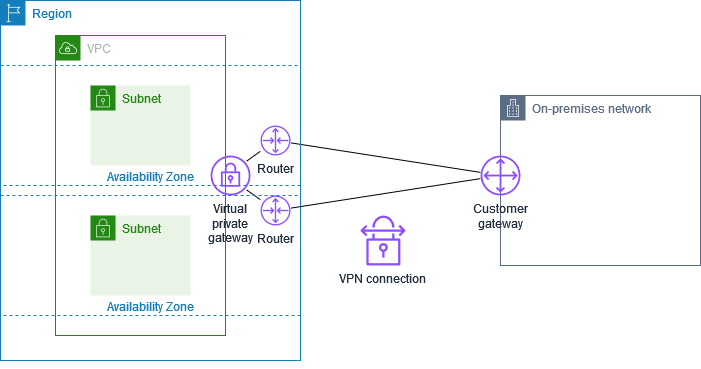

The diagram above was exported from draw.io. Its source (the exported page's mxGraphModel, read from the mxfile embedded in the PNG):
<mxGraphModel dx="1330" dy="893" grid="1" gridSize="10" guides="1" tooltips="1" connect="1" arrows="1" fold="1" page="1" pageScale="1" pageWidth="850" pageHeight="1100" math="0" shadow="0">
  <root>
    <mxCell id="0" />
    <mxCell id="1" parent="0" />
    <mxCell id="wC1Z9k6CQdEam1fXuGG4-1" value="Region" style="points=[[0,0],[0.25,0],[0.5,0],[0.75,0],[1,0],[1,0.25],[1,0.5],[1,0.75],[1,1],[0.75,1],[0.5,1],[0.25,1],[0,1],[0,0.75],[0,0.5],[0,0.25]];outlineConnect=0;gradientColor=none;html=1;whiteSpace=wrap;fontSize=12;fontStyle=0;shape=mxgraph.aws4.group;grIcon=mxgraph.aws4.group_region;strokeColor=#147EBA;fillColor=none;verticalAlign=top;align=left;spacingLeft=30;fontColor=#147EBA;dashed=0;" parent="1" vertex="1">
      <mxGeometry x="20" y="15" width="300" height="360" as="geometry" />
    </mxCell>
    <mxCell id="wC1Z9k6CQdEam1fXuGG4-23" value="" style="rounded=0;orthogonalLoop=1;jettySize=auto;html=1;endArrow=none;endFill=0;" parent="1" edge="1">
      <mxGeometry relative="1" as="geometry">
        <mxPoint x="500" y="186.8888888888889" as="targetPoint" />
        <mxPoint x="310" y="157.33333333333326" as="sourcePoint" />
      </mxGeometry>
    </mxCell>
    <mxCell id="wC1Z9k6CQdEam1fXuGG4-26" value="" style="edgeStyle=none;rounded=0;orthogonalLoop=1;jettySize=auto;html=1;endArrow=none;endFill=0;" parent="1" edge="1">
      <mxGeometry relative="1" as="geometry">
        <mxPoint x="280" y="165.71428571428578" as="sourcePoint" />
        <mxPoint x="266" y="175.71428571428578" as="targetPoint" />
      </mxGeometry>
    </mxCell>
    <mxCell id="wC1Z9k6CQdEam1fXuGG4-11" value="On-premises network" style="points=[[0,0],[0.25,0],[0.5,0],[0.75,0],[1,0],[1,0.25],[1,0.5],[1,0.75],[1,1],[0.75,1],[0.5,1],[0.25,1],[0,1],[0,0.75],[0,0.5],[0,0.25]];outlineConnect=0;gradientColor=none;html=1;whiteSpace=wrap;fontSize=12;fontStyle=0;shape=mxgraph.aws4.group;grIcon=mxgraph.aws4.group_corporate_data_center;strokeColor=#5A6C86;fillColor=none;verticalAlign=top;align=left;spacingLeft=30;fontColor=#5A6C86;dashed=0;" parent="1" vertex="1">
      <mxGeometry x="520" y="110" width="200" height="170" as="geometry" />
    </mxCell>
    <mxCell id="wC1Z9k6CQdEam1fXuGG4-13" value="VPC" style="points=[[0,0],[0.25,0],[0.5,0],[0.75,0],[1,0],[1,0.25],[1,0.5],[1,0.75],[1,1],[0.75,1],[0.5,1],[0.25,1],[0,1],[0,0.75],[0,0.5],[0,0.25]];outlineConnect=0;gradientColor=none;html=1;whiteSpace=wrap;fontSize=12;fontStyle=0;shape=mxgraph.aws4.group;grIcon=mxgraph.aws4.group_vpc;strokeColor=#248814;fillColor=none;verticalAlign=top;align=left;spacingLeft=30;fontColor=#AAB7B8;dashed=0;" parent="1" vertex="1">
      <mxGeometry x="75" y="50" width="170" height="300" as="geometry" />
    </mxCell>
    <mxCell id="wC1Z9k6CQdEam1fXuGG4-14" style="edgeStyle=orthogonalEdgeStyle;rounded=0;orthogonalLoop=1;jettySize=auto;html=1;exitX=0.5;exitY=1;exitDx=0;exitDy=0;" parent="1" source="wC1Z9k6CQdEam1fXuGG4-1" target="wC1Z9k6CQdEam1fXuGG4-1" edge="1">
      <mxGeometry relative="1" as="geometry" />
    </mxCell>
    <mxCell id="wC1Z9k6CQdEam1fXuGG4-25" value="" style="rounded=0;orthogonalLoop=1;jettySize=auto;html=1;endArrow=none;endFill=0;" parent="1" edge="1">
      <mxGeometry relative="1" as="geometry">
        <mxPoint x="500" y="193.1111111111111" as="targetPoint" />
        <mxPoint x="310" y="222.66666666666674" as="sourcePoint" />
      </mxGeometry>
    </mxCell>
    <mxCell id="wC1Z9k6CQdEam1fXuGG4-28" value="" style="edgeStyle=none;rounded=0;orthogonalLoop=1;jettySize=auto;html=1;endArrow=none;endFill=0;" parent="1" edge="1">
      <mxGeometry relative="1" as="geometry">
        <mxPoint x="266" y="204.28571428571422" as="targetPoint" />
        <mxPoint x="280" y="214.28571428571422" as="sourcePoint" />
      </mxGeometry>
    </mxCell>
    <mxCell id="wC1Z9k6CQdEam1fXuGG4-17" value="&#10;&#10;&#10;&#10;&#10;&#10;&#10;Availability Zone" style="fillColor=none;strokeColor=#147EBA;dashed=1;verticalAlign=top;fontStyle=0;fontColor=#147EBA;" parent="1" vertex="1">
      <mxGeometry x="20" y="80" width="300" height="120" as="geometry" />
    </mxCell>
    <mxCell id="wC1Z9k6CQdEam1fXuGG4-18" value="&#10;&#10;&#10;&#10;&#10;&#10;&#10;Availability Zone" style="fillColor=none;strokeColor=#147EBA;dashed=1;verticalAlign=top;fontStyle=0;fontColor=#147EBA;" parent="1" vertex="1">
      <mxGeometry x="20" y="210" width="300" height="120" as="geometry" />
    </mxCell>
    <mxCell id="wC1Z9k6CQdEam1fXuGG4-19" value="Subnet" style="points=[[0,0],[0.25,0],[0.5,0],[0.75,0],[1,0],[1,0.25],[1,0.5],[1,0.75],[1,1],[0.75,1],[0.5,1],[0.25,1],[0,1],[0,0.75],[0,0.5],[0,0.25]];outlineConnect=0;gradientColor=none;html=1;whiteSpace=wrap;fontSize=12;fontStyle=0;shape=mxgraph.aws4.group;grIcon=mxgraph.aws4.group_security_group;grStroke=0;strokeColor=#248814;fillColor=#E9F3E6;verticalAlign=top;align=left;spacingLeft=30;fontColor=#248814;dashed=0;" parent="1" vertex="1">
      <mxGeometry x="110" y="100" width="100" height="80" as="geometry" />
    </mxCell>
    <mxCell id="wC1Z9k6CQdEam1fXuGG4-21" value="Subnet" style="points=[[0,0],[0.25,0],[0.5,0],[0.75,0],[1,0],[1,0.25],[1,0.5],[1,0.75],[1,1],[0.75,1],[0.5,1],[0.25,1],[0,1],[0,0.75],[0,0.5],[0,0.25]];outlineConnect=0;gradientColor=none;html=1;whiteSpace=wrap;fontSize=12;fontStyle=0;shape=mxgraph.aws4.group;grIcon=mxgraph.aws4.group_security_group;grStroke=0;strokeColor=#248814;fillColor=#E9F3E6;verticalAlign=top;align=left;spacingLeft=30;fontColor=#248814;dashed=0;" parent="1" vertex="1">
      <mxGeometry x="110" y="230" width="100" height="80" as="geometry" />
    </mxCell>
    <mxCell id="22bg45BMkO7TulqPDXhc-1" value="Customer&lt;br&gt;gateway" style="sketch=0;outlineConnect=0;fontColor=#232F3E;gradientColor=none;fillColor=#8C4FFF;strokeColor=none;dashed=0;verticalLabelPosition=bottom;verticalAlign=top;align=center;html=1;fontSize=12;fontStyle=0;aspect=fixed;pointerEvents=1;shape=mxgraph.aws4.customer_gateway;" vertex="1" parent="1">
      <mxGeometry x="500" y="170" width="40" height="40" as="geometry" />
    </mxCell>
    <mxCell id="22bg45BMkO7TulqPDXhc-2" value="Router" style="sketch=0;outlineConnect=0;fontColor=#232F3E;gradientColor=none;fillColor=#8C4FFF;strokeColor=none;dashed=0;verticalLabelPosition=bottom;verticalAlign=top;align=center;html=1;fontSize=12;fontStyle=0;aspect=fixed;pointerEvents=1;shape=mxgraph.aws4.router;" vertex="1" parent="1">
      <mxGeometry x="280" y="140" width="30" height="30" as="geometry" />
    </mxCell>
    <mxCell id="22bg45BMkO7TulqPDXhc-3" value="Virtual&lt;br&gt;private&lt;br&gt;gateway" style="sketch=0;outlineConnect=0;fontColor=#232F3E;gradientColor=none;fillColor=#8C4FFF;strokeColor=none;dashed=0;verticalLabelPosition=bottom;verticalAlign=top;align=center;html=1;fontSize=12;fontStyle=0;aspect=fixed;pointerEvents=1;shape=mxgraph.aws4.vpn_gateway;" vertex="1" parent="1">
      <mxGeometry x="230" y="170" width="40" height="40" as="geometry" />
    </mxCell>
    <mxCell id="22bg45BMkO7TulqPDXhc-4" value="VPN connection" style="sketch=0;outlineConnect=0;fontColor=#232F3E;gradientColor=none;fillColor=#8C4FFF;strokeColor=none;dashed=0;verticalLabelPosition=bottom;verticalAlign=top;align=center;html=1;fontSize=12;fontStyle=0;aspect=fixed;pointerEvents=1;shape=mxgraph.aws4.vpn_connection;" vertex="1" parent="1">
      <mxGeometry x="380" y="230" width="44.87" height="50" as="geometry" />
    </mxCell>
    <mxCell id="22bg45BMkO7TulqPDXhc-5" value="Router" style="sketch=0;outlineConnect=0;fontColor=#232F3E;gradientColor=none;fillColor=#8C4FFF;strokeColor=none;dashed=0;verticalLabelPosition=bottom;verticalAlign=top;align=center;html=1;fontSize=12;fontStyle=0;aspect=fixed;pointerEvents=1;shape=mxgraph.aws4.router;" vertex="1" parent="1">
      <mxGeometry x="280" y="210" width="30" height="30" as="geometry" />
    </mxCell>
  </root>
</mxGraphModel>